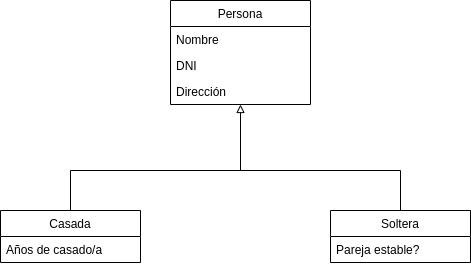

The diagram above was exported from draw.io. Its source (the exported page's mxGraphModel, read from the mxfile embedded in the PNG):
<mxGraphModel dx="942" dy="670" grid="1" gridSize="10" guides="1" tooltips="1" connect="1" arrows="1" fold="1" page="1" pageScale="1" pageWidth="1654" pageHeight="1169" math="0" shadow="0">
  <root>
    <mxCell id="0" />
    <mxCell id="1" parent="0" />
    <mxCell id="nr5DHwaLuSifJrzQ3HDp-9" value="Persona" style="swimlane;fontStyle=0;childLayout=stackLayout;horizontal=1;startSize=26;horizontalStack=0;resizeParent=1;resizeParentMax=0;resizeLast=0;collapsible=1;marginBottom=0;swimlaneFillColor=#ffffff;" vertex="1" parent="1">
      <mxGeometry x="210" y="190" width="140" height="104" as="geometry" />
    </mxCell>
    <mxCell id="nr5DHwaLuSifJrzQ3HDp-10" value="Nombre" style="text;strokeColor=none;fillColor=none;align=left;verticalAlign=top;spacingLeft=4;spacingRight=4;overflow=hidden;rotatable=0;points=[[0,0.5],[1,0.5]];portConstraint=eastwest;" vertex="1" parent="nr5DHwaLuSifJrzQ3HDp-9">
      <mxGeometry y="26" width="140" height="26" as="geometry" />
    </mxCell>
    <mxCell id="nr5DHwaLuSifJrzQ3HDp-24" value="DNI" style="text;strokeColor=none;fillColor=none;align=left;verticalAlign=top;spacingLeft=4;spacingRight=4;overflow=hidden;rotatable=0;points=[[0,0.5],[1,0.5]];portConstraint=eastwest;" vertex="1" parent="nr5DHwaLuSifJrzQ3HDp-9">
      <mxGeometry y="52" width="140" height="26" as="geometry" />
    </mxCell>
    <mxCell id="nr5DHwaLuSifJrzQ3HDp-23" value="Dirección" style="text;strokeColor=none;fillColor=none;align=left;verticalAlign=top;spacingLeft=4;spacingRight=4;overflow=hidden;rotatable=0;points=[[0,0.5],[1,0.5]];portConstraint=eastwest;" vertex="1" parent="nr5DHwaLuSifJrzQ3HDp-9">
      <mxGeometry y="78" width="140" height="26" as="geometry" />
    </mxCell>
    <mxCell id="nr5DHwaLuSifJrzQ3HDp-26" style="edgeStyle=orthogonalEdgeStyle;rounded=0;orthogonalLoop=1;jettySize=auto;html=1;entryX=0.5;entryY=1;entryDx=0;entryDy=0;endArrow=block;endFill=0;" edge="1" parent="1" source="nr5DHwaLuSifJrzQ3HDp-13" target="nr5DHwaLuSifJrzQ3HDp-9">
      <mxGeometry relative="1" as="geometry">
        <Array as="points">
          <mxPoint x="110" y="360" />
          <mxPoint x="280" y="360" />
        </Array>
      </mxGeometry>
    </mxCell>
    <mxCell id="nr5DHwaLuSifJrzQ3HDp-13" value="Casada" style="swimlane;fontStyle=0;childLayout=stackLayout;horizontal=1;startSize=26;horizontalStack=0;resizeParent=1;resizeParentMax=0;resizeLast=0;collapsible=1;marginBottom=0;swimlaneFillColor=#ffffff;" vertex="1" parent="1">
      <mxGeometry x="40" y="400" width="140" height="52" as="geometry" />
    </mxCell>
    <mxCell id="nr5DHwaLuSifJrzQ3HDp-15" value="Años de casado/a" style="text;strokeColor=none;fillColor=none;align=left;verticalAlign=top;spacingLeft=4;spacingRight=4;overflow=hidden;rotatable=0;points=[[0,0.5],[1,0.5]];portConstraint=eastwest;" vertex="1" parent="nr5DHwaLuSifJrzQ3HDp-13">
      <mxGeometry y="26" width="140" height="26" as="geometry" />
    </mxCell>
    <mxCell id="nr5DHwaLuSifJrzQ3HDp-28" style="edgeStyle=orthogonalEdgeStyle;rounded=0;orthogonalLoop=1;jettySize=auto;html=1;endArrow=none;endFill=0;" edge="1" parent="1" source="nr5DHwaLuSifJrzQ3HDp-21">
      <mxGeometry relative="1" as="geometry">
        <mxPoint x="280" y="350" as="targetPoint" />
        <Array as="points">
          <mxPoint x="440" y="360" />
          <mxPoint x="280" y="360" />
        </Array>
      </mxGeometry>
    </mxCell>
    <mxCell id="nr5DHwaLuSifJrzQ3HDp-21" value="Soltera" style="swimlane;fontStyle=0;childLayout=stackLayout;horizontal=1;startSize=26;horizontalStack=0;resizeParent=1;resizeParentMax=0;resizeLast=0;collapsible=1;marginBottom=0;swimlaneFillColor=#ffffff;" vertex="1" parent="1">
      <mxGeometry x="370" y="400" width="140" height="52" as="geometry" />
    </mxCell>
    <mxCell id="nr5DHwaLuSifJrzQ3HDp-22" value="Pareja estable?" style="text;strokeColor=none;fillColor=none;align=left;verticalAlign=top;spacingLeft=4;spacingRight=4;overflow=hidden;rotatable=0;points=[[0,0.5],[1,0.5]];portConstraint=eastwest;" vertex="1" parent="nr5DHwaLuSifJrzQ3HDp-21">
      <mxGeometry y="26" width="140" height="26" as="geometry" />
    </mxCell>
  </root>
</mxGraphModel>